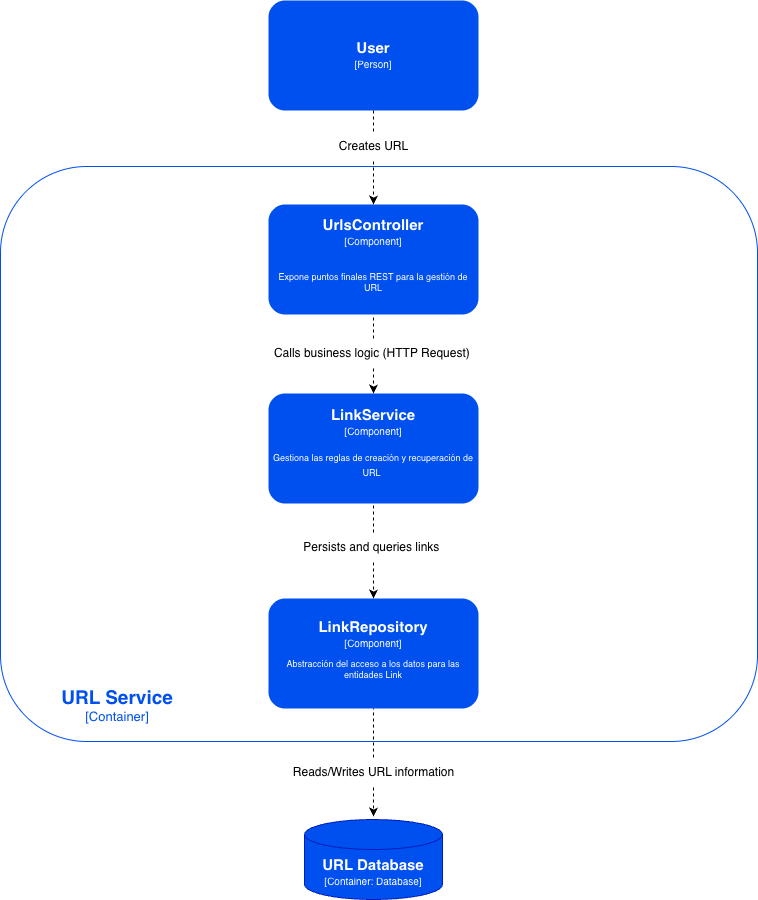

The diagram above was exported from draw.io. Its source (the exported page's mxGraphModel, read from the mxfile embedded in the PNG):
<mxGraphModel dx="1741" dy="1333" grid="0" gridSize="10" guides="1" tooltips="1" connect="1" arrows="1" fold="1" page="0" pageScale="1" pageWidth="827" pageHeight="1169" math="0" shadow="0">
  <root>
    <mxCell id="0" />
    <mxCell id="1" parent="0" />
    <mxCell id="9q5FdbgGYqHnzyBbbjLH-155" parent="1" style="rounded=1;whiteSpace=wrap;html=1;strokeColor=#0050EF;" value="" vertex="1">
      <mxGeometry height="575" width="757" x="-162" y="102" as="geometry" />
    </mxCell>
    <mxCell id="9q5FdbgGYqHnzyBbbjLH-156" parent="1" style="rounded=1;whiteSpace=wrap;html=1;fillColor=#0050ef;strokeColor=none;fontColor=#ffffff;" value="&lt;span style=&quot;font-size: 15px;&quot;&gt;&lt;b&gt;UrlsController&lt;/b&gt;&lt;/span&gt;&lt;div&gt;&lt;font style=&quot;font-size: 10px;&quot;&gt;[Component]&lt;/font&gt;&lt;/div&gt;&lt;div&gt;&lt;font style=&quot;font-size: 10px;&quot;&gt;&lt;br&gt;&lt;/font&gt;&lt;/div&gt;&lt;div&gt;&lt;font style=&quot;font-size: 9px;&quot;&gt;&lt;p style=&quot;&quot;&gt;Expone puntos finales REST para la gestión de URL&lt;/p&gt;&lt;/font&gt;&lt;/div&gt;" vertex="1">
      <mxGeometry height="110" width="210" x="106" y="140" as="geometry" />
    </mxCell>
    <mxCell id="9q5FdbgGYqHnzyBbbjLH-157" parent="1" style="rounded=1;whiteSpace=wrap;html=1;fillColor=#0050ef;strokeColor=none;fontColor=#ffffff;" value="&lt;span style=&quot;font-size: 15px;&quot;&gt;&lt;b&gt;LinkService&lt;/b&gt;&lt;/span&gt;&lt;div&gt;&lt;font style=&quot;font-size: 10px;&quot;&gt;[Component]&lt;/font&gt;&lt;/div&gt;&lt;div&gt;&lt;font style=&quot;&quot;&gt;&lt;p style=&quot;&quot;&gt;&lt;font style=&quot;font-size: 9px;&quot;&gt;Gestiona las reglas de creación y recuperación de URL&lt;/font&gt;&lt;span style=&quot;font-size: 10px;&quot;&gt;&amp;nbsp;&lt;/span&gt;&lt;/p&gt;&lt;/font&gt;&lt;/div&gt;" vertex="1">
      <mxGeometry height="110" width="210" x="106" y="329" as="geometry" />
    </mxCell>
    <mxCell id="9q5FdbgGYqHnzyBbbjLH-158" parent="1" style="rounded=1;whiteSpace=wrap;html=1;fillColor=#0050ef;strokeColor=none;fontColor=#ffffff;" value="&lt;span style=&quot;font-size: 15px;&quot;&gt;&lt;b&gt;LinkRepository&lt;/b&gt;&lt;/span&gt;&lt;div&gt;&lt;font style=&quot;font-size: 10px;&quot;&gt;[Component]&lt;/font&gt;&lt;/div&gt;&lt;div&gt;&lt;font style=&quot;font-size: 9px;&quot;&gt;&lt;p style=&quot;&quot;&gt;Abstracción del acceso a los datos para las entidades Link&lt;/p&gt;&lt;/font&gt;&lt;/div&gt;" vertex="1">
      <mxGeometry height="110" width="210" x="106" y="534" as="geometry" />
    </mxCell>
    <mxCell id="9q5FdbgGYqHnzyBbbjLH-160" edge="1" parent="1" source="9q5FdbgGYqHnzyBbbjLH-161" style="endArrow=classic;html=1;rounded=0;exitX=0.5;exitY=1;exitDx=0;exitDy=0;entryX=0.5;entryY=0;entryDx=0;entryDy=0;dashed=1;" target="9q5FdbgGYqHnzyBbbjLH-157" value="">
      <mxGeometry height="50" relative="1" width="50" as="geometry">
        <mxPoint x="451" y="470" as="sourcePoint" />
        <mxPoint x="501" y="420" as="targetPoint" />
      </mxGeometry>
    </mxCell>
    <mxCell id="9q5FdbgGYqHnzyBbbjLH-161" parent="1" style="text;html=1;whiteSpace=wrap;strokeColor=none;fillColor=none;align=center;verticalAlign=middle;rounded=0;" value="Calls business logic (HTTP Request)&amp;nbsp;" vertex="1">
      <mxGeometry height="30" width="287" x="67.5" y="274" as="geometry" />
    </mxCell>
    <mxCell id="9q5FdbgGYqHnzyBbbjLH-162" edge="1" parent="1" source="9q5FdbgGYqHnzyBbbjLH-161" style="endArrow=none;dashed=1;html=1;rounded=0;entryX=0.5;entryY=1;entryDx=0;entryDy=0;exitX=0.5;exitY=0;exitDx=0;exitDy=0;" target="9q5FdbgGYqHnzyBbbjLH-156" value="">
      <mxGeometry height="50" relative="1" width="50" as="geometry">
        <mxPoint x="227" y="358" as="sourcePoint" />
        <mxPoint x="277" y="308" as="targetPoint" />
      </mxGeometry>
    </mxCell>
    <mxCell id="9q5FdbgGYqHnzyBbbjLH-163" edge="1" parent="1" source="9q5FdbgGYqHnzyBbbjLH-164" style="endArrow=classic;html=1;rounded=0;exitX=0.5;exitY=1;exitDx=0;exitDy=0;entryX=0.5;entryY=0;entryDx=0;entryDy=0;dashed=1;" target="9q5FdbgGYqHnzyBbbjLH-158" value="">
      <mxGeometry height="50" relative="1" width="50" as="geometry">
        <mxPoint x="197" y="529" as="sourcePoint" />
        <mxPoint x="247" y="479" as="targetPoint" />
      </mxGeometry>
    </mxCell>
    <mxCell id="9q5FdbgGYqHnzyBbbjLH-164" parent="1" style="text;html=1;whiteSpace=wrap;strokeColor=none;fillColor=none;align=center;verticalAlign=middle;rounded=0;" value="Persists and queries links&amp;nbsp;" vertex="1">
      <mxGeometry height="30" width="200" x="111" y="468" as="geometry" />
    </mxCell>
    <mxCell id="9q5FdbgGYqHnzyBbbjLH-165" edge="1" parent="1" source="9q5FdbgGYqHnzyBbbjLH-164" style="endArrow=none;dashed=1;html=1;rounded=0;entryX=0.5;entryY=1;entryDx=0;entryDy=0;exitX=0.5;exitY=0;exitDx=0;exitDy=0;" target="9q5FdbgGYqHnzyBbbjLH-157" value="">
      <mxGeometry height="50" relative="1" width="50" as="geometry">
        <mxPoint x="202" y="511" as="sourcePoint" />
        <mxPoint x="252" y="461" as="targetPoint" />
      </mxGeometry>
    </mxCell>
    <mxCell id="9q5FdbgGYqHnzyBbbjLH-166" edge="1" parent="1" source="9q5FdbgGYqHnzyBbbjLH-167" style="endArrow=classic;html=1;rounded=0;exitX=0.5;exitY=1;exitDx=0;exitDy=0;entryX=0.5;entryY=0;entryDx=0;entryDy=0;dashed=1;" value="">
      <mxGeometry height="50" relative="1" width="50" as="geometry">
        <mxPoint x="325" y="765" as="sourcePoint" />
        <mxPoint x="211" y="752" as="targetPoint" />
      </mxGeometry>
    </mxCell>
    <mxCell id="9q5FdbgGYqHnzyBbbjLH-167" parent="1" style="text;html=1;whiteSpace=wrap;strokeColor=none;fillColor=none;align=center;verticalAlign=middle;rounded=0;" value="Reads/Writes URL information" vertex="1">
      <mxGeometry height="30" width="179" x="121.5" y="693" as="geometry" />
    </mxCell>
    <mxCell id="9q5FdbgGYqHnzyBbbjLH-168" edge="1" parent="1" source="9q5FdbgGYqHnzyBbbjLH-167" style="endArrow=none;dashed=1;html=1;rounded=0;entryX=0.5;entryY=1;entryDx=0;entryDy=0;exitX=0.5;exitY=0;exitDx=0;exitDy=0;" target="9q5FdbgGYqHnzyBbbjLH-158" value="">
      <mxGeometry height="50" relative="1" width="50" as="geometry">
        <mxPoint x="266" y="751" as="sourcePoint" />
        <mxPoint x="316" y="701" as="targetPoint" />
      </mxGeometry>
    </mxCell>
    <mxCell id="9q5FdbgGYqHnzyBbbjLH-169" parent="1" style="text;html=1;whiteSpace=wrap;strokeColor=none;fillColor=none;align=center;verticalAlign=middle;rounded=0;" value="&lt;b style=&quot;&quot;&gt;&lt;font style=&quot;color: rgb(0, 80, 239); font-size: 19px;&quot;&gt;URL Service&lt;/font&gt;&lt;/b&gt;&lt;div&gt;&lt;font style=&quot;color: rgb(0, 80, 239); font-size: 13px;&quot;&gt;[Container]&lt;/font&gt;&lt;/div&gt;" vertex="1">
      <mxGeometry height="136" width="140" x="-115" y="573" as="geometry" />
    </mxCell>
    <mxCell id="9q5FdbgGYqHnzyBbbjLH-170" parent="1" style="shape=cylinder3;whiteSpace=wrap;html=1;boundedLbl=1;backgroundOutline=1;size=15;fillColor=#0050ef;fontColor=#ffffff;strokeColor=#001DBC;" value="&lt;span style=&quot;color: rgb(255, 255, 255); font-size: 15px;&quot;&gt;&lt;b&gt;URL Database&lt;/b&gt;&lt;/span&gt;&lt;div style=&quot;color: rgb(255, 255, 255);&quot;&gt;&lt;font style=&quot;font-size: 10px;&quot;&gt;[Container: Database]&lt;/font&gt;&lt;/div&gt;" vertex="1">
      <mxGeometry height="80" width="138" x="142" y="755" as="geometry" />
    </mxCell>
    <mxCell id="9q5FdbgGYqHnzyBbbjLH-171" parent="1" style="rounded=1;whiteSpace=wrap;html=1;fillColor=#0050ef;strokeColor=none;fontColor=#ffffff;" value="&lt;span style=&quot;font-size: 15px;&quot;&gt;&lt;b&gt;User&lt;/b&gt;&lt;/span&gt;&lt;div&gt;&lt;font style=&quot;font-size: 10px;&quot;&gt;[Person]&lt;/font&gt;&lt;/div&gt;" vertex="1">
      <mxGeometry height="110" width="210" x="106" y="-64" as="geometry" />
    </mxCell>
    <mxCell id="9q5FdbgGYqHnzyBbbjLH-172" edge="1" parent="1" source="9q5FdbgGYqHnzyBbbjLH-173" style="endArrow=classic;html=1;rounded=0;exitX=0.5;exitY=1;exitDx=0;exitDy=0;entryX=0.5;entryY=0;entryDx=0;entryDy=0;dashed=1;" target="9q5FdbgGYqHnzyBbbjLH-156" value="">
      <mxGeometry height="50" relative="1" width="50" as="geometry">
        <mxPoint x="178" y="405" as="sourcePoint" />
        <mxPoint x="228" y="355" as="targetPoint" />
      </mxGeometry>
    </mxCell>
    <mxCell id="9q5FdbgGYqHnzyBbbjLH-173" parent="1" style="text;html=1;whiteSpace=wrap;strokeColor=none;fillColor=none;align=center;verticalAlign=middle;rounded=0;" value="Creates URL" vertex="1">
      <mxGeometry height="30" width="81" x="170.5" y="67" as="geometry" />
    </mxCell>
    <mxCell id="9q5FdbgGYqHnzyBbbjLH-175" edge="1" parent="1" source="9q5FdbgGYqHnzyBbbjLH-173" style="endArrow=none;dashed=1;html=1;rounded=0;entryX=0.5;entryY=1;entryDx=0;entryDy=0;exitX=0.5;exitY=0;exitDx=0;exitDy=0;" target="9q5FdbgGYqHnzyBbbjLH-171" value="">
      <mxGeometry height="50" relative="1" width="50" as="geometry">
        <mxPoint x="200" y="231" as="sourcePoint" />
        <mxPoint x="250" y="181" as="targetPoint" />
      </mxGeometry>
    </mxCell>
  </root>
</mxGraphModel>